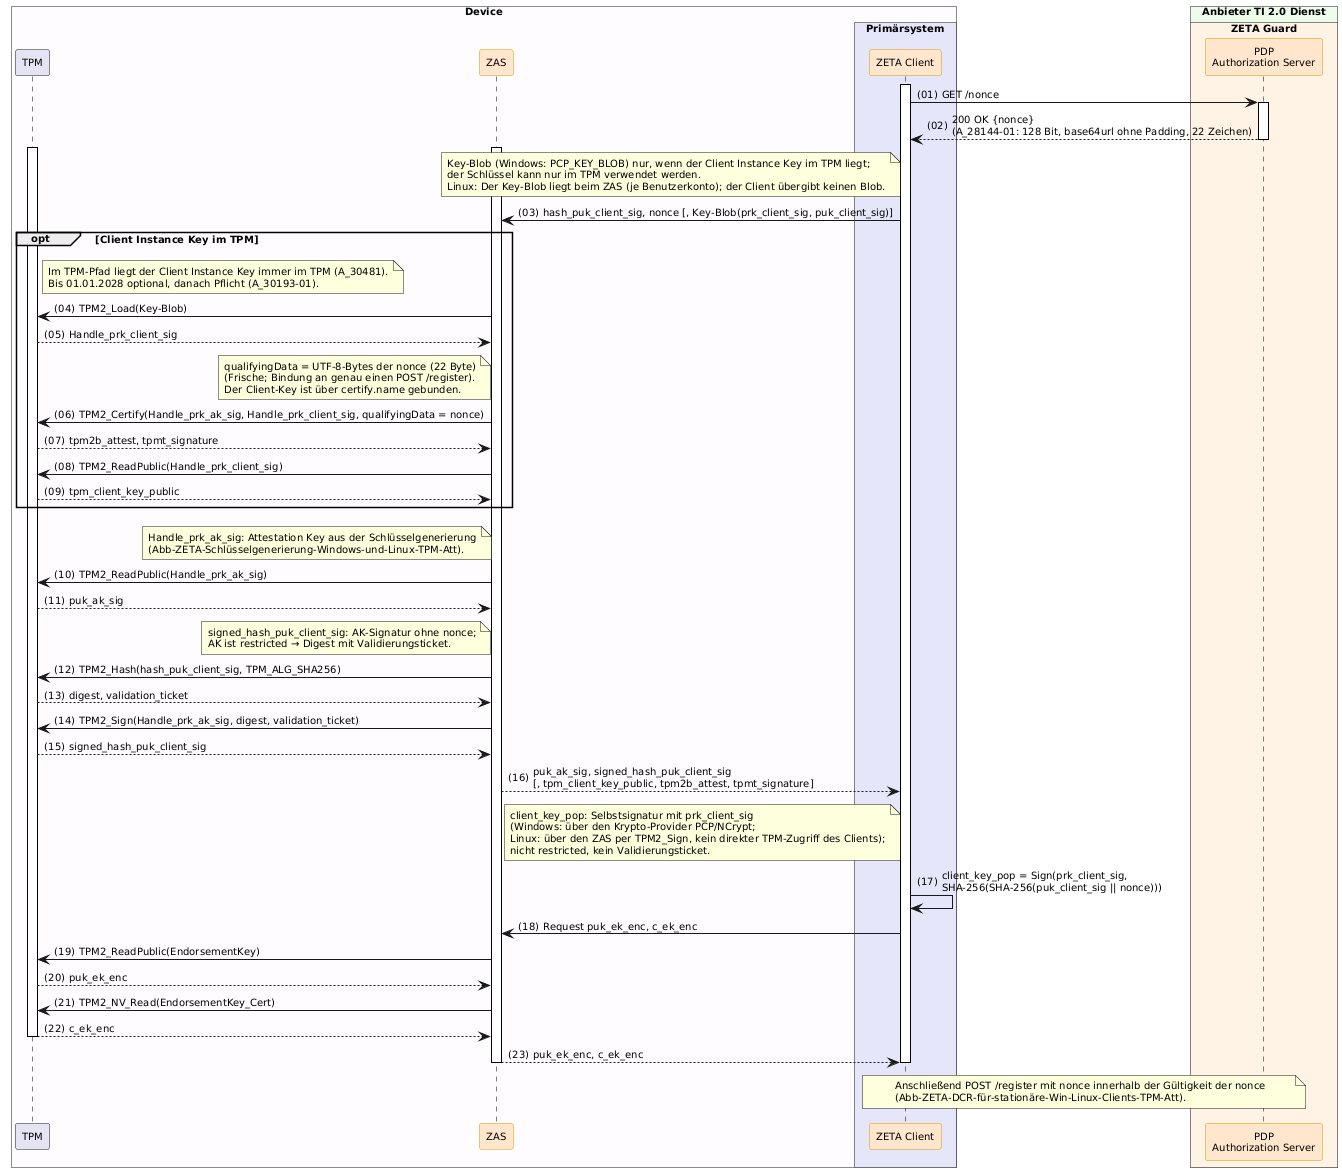

The diagram above was rendered by PlantUML. Its source (embedded in the PNG):
@startuml "Abb-ZETA-TPM-Attestation-Key"
!include ../puml-layout.txt


box "Device" DEVICE_COLOR
  participant "TPM" as TPM LEI_COMPONENT_COLOR
  participant ZAS as "ZAS" <<zeta>>
  box "Primärsystem" PRIMAERSYSTEM_COLOR
    participant Client as "ZETA Client" <<zeta>>
  end box
end box

box "Anbieter TI 2.0 Dienst" PROVIDER_COLOR
  box "ZETA Guard" ZETA_GUARD_COLOR
    participant AuthS as "PDP\nAuthorization Server" <<zeta>>
  end box
end box

Client++
Client -> AuthS++: GET /nonce
AuthS --> Client--: 200 OK {nonce}\n(A_28144-01: 128 Bit, base64url ohne Padding, 22 Zeichen)

ZAS++
TPM++
note left of Client: Key-Blob (Windows: PCP_KEY_BLOB) nur, wenn der Client Instance Key im TPM liegt;\nder Schlüssel kann nur im TPM verwendet werden.\nLinux: Der Key-Blob liegt beim ZAS (je Benutzerkonto); der Client übergibt keinen Blob.
Client -> ZAS: hash_puk_client_sig, nonce [, Key-Blob(prk_client_sig, puk_client_sig)]

opt Client Instance Key im TPM
  note right of TPM: Im TPM-Pfad liegt der Client Instance Key immer im TPM (A_30481).\nBis 01.01.2028 optional, danach Pflicht (A_30193-01).
  ZAS -> TPM: TPM2_Load(Key-Blob)
  TPM --> ZAS: Handle_prk_client_sig

  note left of ZAS: qualifyingData = UTF-8-Bytes der nonce (22 Byte)\n(Frische; Bindung an genau einen POST /register).\nDer Client-Key ist über certify.name gebunden.
  ZAS -> TPM: TPM2_Certify(Handle_prk_ak_sig, Handle_prk_client_sig, qualifyingData = nonce)
  TPM --> ZAS: tpm2b_attest, tpmt_signature
  ZAS -> TPM: TPM2_ReadPublic(Handle_prk_client_sig)
  TPM --> ZAS: tpm_client_key_public
end

note left of ZAS: Handle_prk_ak_sig: Attestation Key aus der Schlüsselgenerierung\n(Abb-ZETA-Schlüsselgenerierung-Windows-und-Linux-TPM-Att).
ZAS -> TPM: TPM2_ReadPublic(Handle_prk_ak_sig)
TPM --> ZAS: puk_ak_sig

note left of ZAS: signed_hash_puk_client_sig: AK-Signatur ohne nonce;\nAK ist restricted → Digest mit Validierungsticket.
ZAS -> TPM: TPM2_Hash(hash_puk_client_sig, TPM_ALG_SHA256)
TPM --> ZAS: digest, validation_ticket
ZAS -> TPM: TPM2_Sign(Handle_prk_ak_sig, digest, validation_ticket)
TPM --> ZAS: signed_hash_puk_client_sig

ZAS --> Client: puk_ak_sig, signed_hash_puk_client_sig\n[, tpm_client_key_public, tpm2b_attest, tpmt_signature]

note left of Client: client_key_pop: Selbstsignatur mit prk_client_sig\n(Windows: über den Krypto-Provider PCP/NCrypt;\nLinux: über den ZAS per TPM2_Sign, kein direkter TPM-Zugriff des Clients);\nnicht restricted, kein Validierungsticket.
Client -> Client: client_key_pop = Sign(prk_client_sig,\nSHA-256(SHA-256(puk_client_sig || nonce)))

Client -> ZAS: Request puk_ek_enc, c_ek_enc
ZAS -> TPM: TPM2_ReadPublic(EndorsementKey)
TPM --> ZAS: puk_ek_enc
ZAS -> TPM: TPM2_NV_Read(EndorsementKey_Cert)
TPM --> ZAS--: c_ek_enc
ZAS --> Client--: puk_ek_enc, c_ek_enc

note over Client, AuthS: Anschließend POST /register mit nonce innerhalb der Gültigkeit der nonce\n(Abb-ZETA-DCR-für-stationäre-Win-Linux-Clients-TPM-Att).
Client--

@enduml